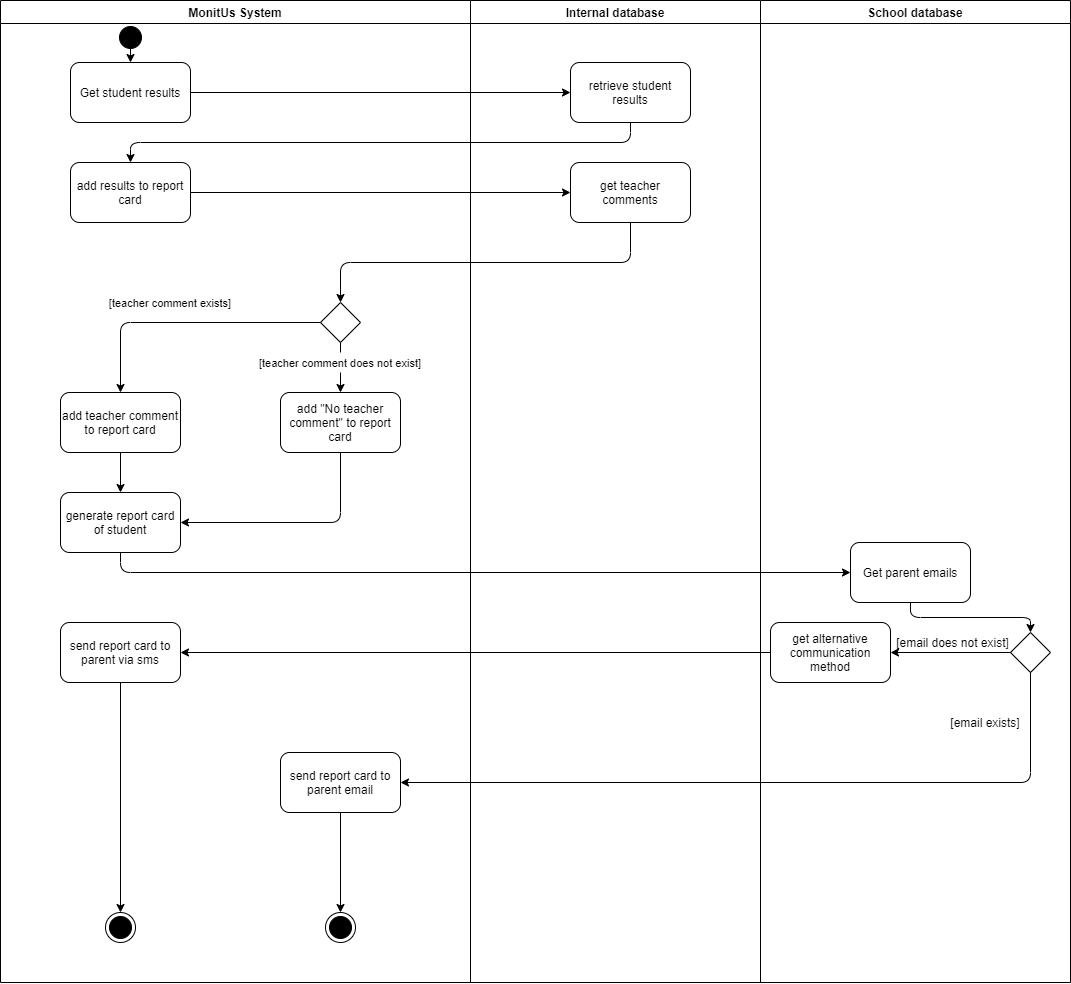

The diagram above was exported from draw.io. Its source (the exported page's mxGraphModel, read from the mxfile embedded in the PNG):
<mxGraphModel dx="1177" dy="1109" grid="1" gridSize="10" guides="1" tooltips="1" connect="1" arrows="1" fold="1" page="1" pageScale="1" pageWidth="1169" pageHeight="826" background="#ffffff" math="0" shadow="0">
  <root>
    <mxCell id="0" />
    <mxCell id="1" parent="0" />
    <mxCell id="2" value="MonitUs System" style="swimlane;whiteSpace=wrap" parent="1" vertex="1">
      <mxGeometry x="90" y="128" width="470" height="982" as="geometry" />
    </mxCell>
    <mxCell id="5" value="" style="ellipse;shape=startState;fillColor=#000000;" parent="2" vertex="1">
      <mxGeometry x="115" y="22" width="30" height="30" as="geometry" />
    </mxCell>
    <mxCell id="qicSbjNOQnaECMs3rF9G-44" value="" style="endArrow=classic;html=1;exitX=0.5;exitY=0.733;exitDx=0;exitDy=0;entryX=0.5;entryY=0;entryDx=0;entryDy=0;exitPerimeter=0;" edge="1" parent="2" source="5" target="qicSbjNOQnaECMs3rF9G-41">
      <mxGeometry width="50" height="50" relative="1" as="geometry">
        <mxPoint x="430.5" y="-308" as="sourcePoint" />
        <mxPoint x="480.5" y="-358" as="targetPoint" />
      </mxGeometry>
    </mxCell>
    <mxCell id="qicSbjNOQnaECMs3rF9G-41" value="Get student results" style="rounded=1;whiteSpace=wrap;html=1;" vertex="1" parent="2">
      <mxGeometry x="70" y="62" width="120" height="60" as="geometry" />
    </mxCell>
    <mxCell id="qicSbjNOQnaECMs3rF9G-75" value="add results to report card" style="rounded=1;whiteSpace=wrap;html=1;strokeColor=#000000;" vertex="1" parent="2">
      <mxGeometry x="70" y="162" width="120" height="60" as="geometry" />
    </mxCell>
    <mxCell id="qicSbjNOQnaECMs3rF9G-88" value="add teacher comment to report card" style="rounded=1;whiteSpace=wrap;html=1;strokeColor=#000000;" vertex="1" parent="2">
      <mxGeometry x="60" y="392" width="120" height="60" as="geometry" />
    </mxCell>
    <mxCell id="qicSbjNOQnaECMs3rF9G-92" value="generate report card of student" style="rounded=1;whiteSpace=wrap;html=1;strokeColor=#000000;" vertex="1" parent="2">
      <mxGeometry x="60" y="492" width="120" height="60" as="geometry" />
    </mxCell>
    <mxCell id="qicSbjNOQnaECMs3rF9G-94" value="" style="endArrow=classic;html=1;exitX=0.5;exitY=1;exitDx=0;exitDy=0;" edge="1" parent="2" source="qicSbjNOQnaECMs3rF9G-88" target="qicSbjNOQnaECMs3rF9G-92">
      <mxGeometry width="50" height="50" relative="1" as="geometry">
        <mxPoint x="330" y="943" as="sourcePoint" />
        <mxPoint x="130" y="402" as="targetPoint" />
      </mxGeometry>
    </mxCell>
    <mxCell id="qicSbjNOQnaECMs3rF9G-87" value="add &quot;No teacher comment&quot; to report card" style="rounded=1;whiteSpace=wrap;html=1;strokeColor=#000000;" vertex="1" parent="2">
      <mxGeometry x="280" y="392" width="120" height="60" as="geometry" />
    </mxCell>
    <mxCell id="qicSbjNOQnaECMs3rF9G-91" value="" style="endArrow=classic;html=1;exitX=0.5;exitY=1;exitDx=0;exitDy=0;entryX=1;entryY=0.5;entryDx=0;entryDy=0;edgeStyle=orthogonalEdgeStyle;" edge="1" parent="2" source="qicSbjNOQnaECMs3rF9G-87" target="qicSbjNOQnaECMs3rF9G-92">
      <mxGeometry width="50" height="50" relative="1" as="geometry">
        <mxPoint x="330" y="653" as="sourcePoint" />
        <mxPoint x="420" y="813" as="targetPoint" />
      </mxGeometry>
    </mxCell>
    <mxCell id="qicSbjNOQnaECMs3rF9G-81" value="" style="rhombus;whiteSpace=wrap;html=1;strokeColor=#000000;" vertex="1" parent="2">
      <mxGeometry x="320" y="302" width="40" height="40" as="geometry" />
    </mxCell>
    <mxCell id="qicSbjNOQnaECMs3rF9G-84" value="" style="endArrow=classic;html=1;exitX=0;exitY=0.5;exitDx=0;exitDy=0;edgeStyle=orthogonalEdgeStyle;" edge="1" parent="2" source="qicSbjNOQnaECMs3rF9G-81" target="qicSbjNOQnaECMs3rF9G-88">
      <mxGeometry width="50" height="50" relative="1" as="geometry">
        <mxPoint x="420" y="583" as="sourcePoint" />
        <mxPoint x="170" y="632" as="targetPoint" />
      </mxGeometry>
    </mxCell>
    <mxCell id="qicSbjNOQnaECMs3rF9G-85" value="" style="endArrow=classic;html=1;exitX=0.5;exitY=1;exitDx=0;exitDy=0;edgeStyle=orthogonalEdgeStyle;startArrow=none;" edge="1" parent="2" source="qicSbjNOQnaECMs3rF9G-86" target="qicSbjNOQnaECMs3rF9G-87">
      <mxGeometry width="50" height="50" relative="1" as="geometry">
        <mxPoint x="420" y="583" as="sourcePoint" />
        <mxPoint x="420" y="723" as="targetPoint" />
      </mxGeometry>
    </mxCell>
    <mxCell id="qicSbjNOQnaECMs3rF9G-83" value="&lt;font style=&quot;font-size: 11px&quot;&gt;[teacher comment exists]&lt;/font&gt;" style="text;html=1;strokeColor=none;fillColor=none;align=center;verticalAlign=middle;whiteSpace=wrap;rounded=0;" vertex="1" parent="2">
      <mxGeometry x="100" y="292" width="140" height="20" as="geometry" />
    </mxCell>
    <mxCell id="qicSbjNOQnaECMs3rF9G-86" value="&lt;font style=&quot;font-size: 11px&quot;&gt;[teacher comment does not exist]&lt;/font&gt;" style="text;html=1;strokeColor=none;fillColor=none;align=center;verticalAlign=middle;whiteSpace=wrap;rounded=0;" vertex="1" parent="2">
      <mxGeometry x="250" y="352" width="180" height="20" as="geometry" />
    </mxCell>
    <mxCell id="qicSbjNOQnaECMs3rF9G-110" value="" style="endArrow=none;html=1;exitX=0.5;exitY=1;exitDx=0;exitDy=0;edgeStyle=orthogonalEdgeStyle;" edge="1" parent="2" source="qicSbjNOQnaECMs3rF9G-81" target="qicSbjNOQnaECMs3rF9G-86">
      <mxGeometry width="50" height="50" relative="1" as="geometry">
        <mxPoint x="429.9999999999998" y="470" as="sourcePoint" />
        <mxPoint x="429.9999999999998" y="790" as="targetPoint" />
      </mxGeometry>
    </mxCell>
    <mxCell id="qicSbjNOQnaECMs3rF9G-102" value="send report card to parent via sms" style="rounded=1;whiteSpace=wrap;html=1;strokeColor=#000000;" vertex="1" parent="2">
      <mxGeometry x="60" y="622" width="120" height="60" as="geometry" />
    </mxCell>
    <mxCell id="qicSbjNOQnaECMs3rF9G-108" value="" style="ellipse;html=1;shape=endState;fillColor=#000000;" vertex="1" parent="2">
      <mxGeometry x="105" y="912" width="30" height="30" as="geometry" />
    </mxCell>
    <mxCell id="qicSbjNOQnaECMs3rF9G-105" value="" style="endArrow=classic;html=1;exitX=0.5;exitY=1;exitDx=0;exitDy=0;" edge="1" parent="2" source="qicSbjNOQnaECMs3rF9G-102" target="qicSbjNOQnaECMs3rF9G-108">
      <mxGeometry width="50" height="50" relative="1" as="geometry">
        <mxPoint x="460" y="1392" as="sourcePoint" />
        <mxPoint x="370" y="1532" as="targetPoint" />
      </mxGeometry>
    </mxCell>
    <mxCell id="qicSbjNOQnaECMs3rF9G-97" value="send report card to parent email" style="rounded=1;whiteSpace=wrap;html=1;strokeColor=#000000;" vertex="1" parent="2">
      <mxGeometry x="280" y="752" width="120" height="60" as="geometry" />
    </mxCell>
    <mxCell id="qicSbjNOQnaECMs3rF9G-107" value="" style="ellipse;html=1;shape=endState;fillColor=#000000;" vertex="1" parent="2">
      <mxGeometry x="325" y="912" width="30" height="30" as="geometry" />
    </mxCell>
    <mxCell id="qicSbjNOQnaECMs3rF9G-106" value="" style="endArrow=classic;html=1;exitX=0.5;exitY=1;exitDx=0;exitDy=0;" edge="1" parent="2" source="qicSbjNOQnaECMs3rF9G-97" target="qicSbjNOQnaECMs3rF9G-107">
      <mxGeometry width="50" height="50" relative="1" as="geometry">
        <mxPoint x="380" y="1502" as="sourcePoint" />
        <mxPoint x="600" y="1262" as="targetPoint" />
      </mxGeometry>
    </mxCell>
    <mxCell id="4" value="School database" style="swimlane;whiteSpace=wrap;startSize=23;" parent="1" vertex="1">
      <mxGeometry x="850" y="128" width="310" height="982" as="geometry" />
    </mxCell>
    <mxCell id="qicSbjNOQnaECMs3rF9G-96" value="Get parent emails" style="rounded=1;whiteSpace=wrap;html=1;strokeColor=#000000;" vertex="1" parent="4">
      <mxGeometry x="90" y="542" width="120" height="60" as="geometry" />
    </mxCell>
    <mxCell id="qicSbjNOQnaECMs3rF9G-99" value="" style="rhombus;whiteSpace=wrap;html=1;strokeColor=#000000;" vertex="1" parent="4">
      <mxGeometry x="250" y="632" width="40" height="40" as="geometry" />
    </mxCell>
    <mxCell id="qicSbjNOQnaECMs3rF9G-98" value="" style="endArrow=classic;html=1;exitX=0.5;exitY=1;exitDx=0;exitDy=0;entryX=0.5;entryY=0;entryDx=0;entryDy=0;edgeStyle=orthogonalEdgeStyle;" edge="1" parent="4" source="qicSbjNOQnaECMs3rF9G-96" target="qicSbjNOQnaECMs3rF9G-99">
      <mxGeometry width="50" height="50" relative="1" as="geometry">
        <mxPoint x="-380" y="1222" as="sourcePoint" />
        <mxPoint x="-510" y="1362" as="targetPoint" />
      </mxGeometry>
    </mxCell>
    <mxCell id="qicSbjNOQnaECMs3rF9G-104" value="[email does not exist]" style="text;html=1;strokeColor=none;fillColor=none;align=center;verticalAlign=middle;whiteSpace=wrap;rounded=0;" vertex="1" parent="4">
      <mxGeometry x="135" y="632" width="115" height="20" as="geometry" />
    </mxCell>
    <mxCell id="qicSbjNOQnaECMs3rF9G-116" value="get alternative communication method" style="rounded=1;whiteSpace=wrap;html=1;strokeColor=#000000;" vertex="1" parent="4">
      <mxGeometry x="9.999999999999773" y="622" width="120" height="60" as="geometry" />
    </mxCell>
    <mxCell id="qicSbjNOQnaECMs3rF9G-101" value="" style="endArrow=classic;html=1;exitX=0;exitY=0.5;exitDx=0;exitDy=0;" edge="1" parent="4" source="qicSbjNOQnaECMs3rF9G-99" target="qicSbjNOQnaECMs3rF9G-116">
      <mxGeometry width="50" height="50" relative="1" as="geometry">
        <mxPoint x="-380" y="1222" as="sourcePoint" />
        <mxPoint x="-130" y="652" as="targetPoint" />
      </mxGeometry>
    </mxCell>
    <mxCell id="qicSbjNOQnaECMs3rF9G-103" value="[email exists]" style="text;html=1;strokeColor=none;fillColor=none;align=center;verticalAlign=middle;whiteSpace=wrap;rounded=0;" vertex="1" parent="4">
      <mxGeometry x="180" y="712" width="90" height="20" as="geometry" />
    </mxCell>
    <mxCell id="qicSbjNOQnaECMs3rF9G-42" value="" style="endArrow=classic;html=1;exitX=1;exitY=0.5;exitDx=0;exitDy=0;entryX=0;entryY=0.5;entryDx=0;entryDy=0;" edge="1" parent="1" source="qicSbjNOQnaECMs3rF9G-41" target="qicSbjNOQnaECMs3rF9G-72">
      <mxGeometry width="50" height="50" relative="1" as="geometry">
        <mxPoint x="500" y="390" as="sourcePoint" />
        <mxPoint x="300" y="830" as="targetPoint" />
      </mxGeometry>
    </mxCell>
    <mxCell id="qicSbjNOQnaECMs3rF9G-47" value="Internal database" style="swimlane;strokeColor=#000000;" vertex="1" parent="1">
      <mxGeometry x="560" y="128" width="290" height="982" as="geometry" />
    </mxCell>
    <mxCell id="qicSbjNOQnaECMs3rF9G-72" value="retrieve student results" style="rounded=1;whiteSpace=wrap;html=1;strokeColor=#000000;" vertex="1" parent="qicSbjNOQnaECMs3rF9G-47">
      <mxGeometry x="100" y="62" width="120" height="60" as="geometry" />
    </mxCell>
    <mxCell id="qicSbjNOQnaECMs3rF9G-77" value="get teacher comments" style="rounded=1;whiteSpace=wrap;html=1;strokeColor=#000000;" vertex="1" parent="qicSbjNOQnaECMs3rF9G-47">
      <mxGeometry x="100" y="162" width="120" height="60" as="geometry" />
    </mxCell>
    <mxCell id="qicSbjNOQnaECMs3rF9G-74" value="" style="endArrow=classic;html=1;exitX=0.5;exitY=1;exitDx=0;exitDy=0;edgeStyle=orthogonalEdgeStyle;" edge="1" parent="1" source="qicSbjNOQnaECMs3rF9G-72" target="qicSbjNOQnaECMs3rF9G-75">
      <mxGeometry width="50" height="50" relative="1" as="geometry">
        <mxPoint x="510" y="930" as="sourcePoint" />
        <mxPoint x="510" y="920" as="targetPoint" />
      </mxGeometry>
    </mxCell>
    <mxCell id="qicSbjNOQnaECMs3rF9G-76" value="" style="endArrow=classic;html=1;exitX=1;exitY=0.5;exitDx=0;exitDy=0;" edge="1" parent="1" source="qicSbjNOQnaECMs3rF9G-75" target="qicSbjNOQnaECMs3rF9G-77">
      <mxGeometry width="50" height="50" relative="1" as="geometry">
        <mxPoint x="510" y="920" as="sourcePoint" />
        <mxPoint x="510" y="1000" as="targetPoint" />
      </mxGeometry>
    </mxCell>
    <mxCell id="qicSbjNOQnaECMs3rF9G-100" value="" style="endArrow=classic;html=1;exitX=0.5;exitY=1;exitDx=0;exitDy=0;entryX=1;entryY=0.5;entryDx=0;entryDy=0;edgeStyle=orthogonalEdgeStyle;" edge="1" parent="1" source="qicSbjNOQnaECMs3rF9G-99" target="qicSbjNOQnaECMs3rF9G-97">
      <mxGeometry width="50" height="50" relative="1" as="geometry">
        <mxPoint x="550" y="1350" as="sourcePoint" />
        <mxPoint x="1200" y="920" as="targetPoint" />
      </mxGeometry>
    </mxCell>
    <mxCell id="qicSbjNOQnaECMs3rF9G-78" value="" style="endArrow=classic;html=1;exitX=0.5;exitY=1;exitDx=0;exitDy=0;edgeStyle=orthogonalEdgeStyle;entryX=0.5;entryY=0;entryDx=0;entryDy=0;" edge="1" parent="1" source="qicSbjNOQnaECMs3rF9G-77" target="qicSbjNOQnaECMs3rF9G-81">
      <mxGeometry width="50" height="50" relative="1" as="geometry">
        <mxPoint x="700" y="920" as="sourcePoint" />
        <mxPoint x="729.9411764705881" y="420" as="targetPoint" />
      </mxGeometry>
    </mxCell>
    <mxCell id="qicSbjNOQnaECMs3rF9G-111" value="" style="endArrow=classic;html=1;exitX=0.5;exitY=1;exitDx=0;exitDy=0;edgeStyle=orthogonalEdgeStyle;entryX=0;entryY=0.5;entryDx=0;entryDy=0;" edge="1" parent="1" source="qicSbjNOQnaECMs3rF9G-92" target="qicSbjNOQnaECMs3rF9G-96">
      <mxGeometry width="50" height="50" relative="1" as="geometry">
        <mxPoint x="440" y="590" as="sourcePoint" />
        <mxPoint x="780" y="720" as="targetPoint" />
      </mxGeometry>
    </mxCell>
    <mxCell id="qicSbjNOQnaECMs3rF9G-117" value="" style="endArrow=classic;html=1;exitX=0;exitY=0.5;exitDx=0;exitDy=0;entryX=1;entryY=0.5;entryDx=0;entryDy=0;" edge="1" parent="1" source="qicSbjNOQnaECMs3rF9G-116" target="qicSbjNOQnaECMs3rF9G-102">
      <mxGeometry width="50" height="50" relative="1" as="geometry">
        <mxPoint x="810" y="870" as="sourcePoint" />
        <mxPoint x="860" y="820" as="targetPoint" />
      </mxGeometry>
    </mxCell>
  </root>
</mxGraphModel>